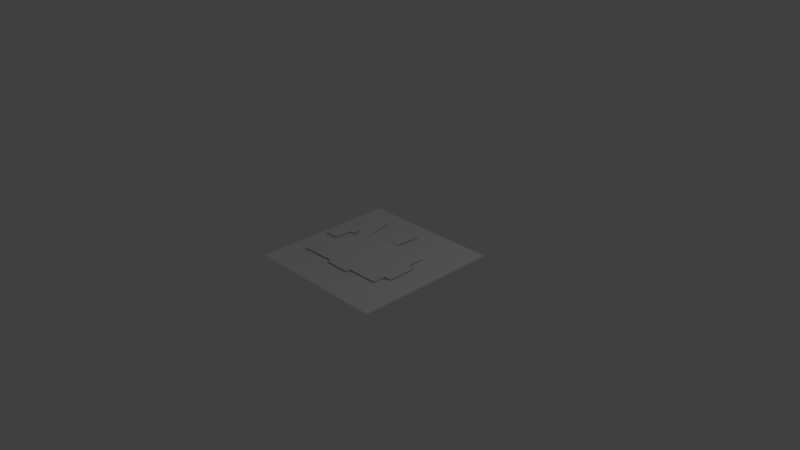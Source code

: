 # Source: bg1.blend  (saved by Blender 2.63.17; exported with 4.5.12 LTS)
import bpy
from mathutils import Matrix  # noqa: F401  (used for matrix-valued properties, if any)

bpy.ops.wm.read_factory_settings(use_empty=True)
scene = bpy.context.scene
scene.name = 'Scene'

# ---- collections
col_collection_1 = bpy.data.collections.new('Collection 1'); scene.collection.children.link(col_collection_1)

# ---- materials (node trees are filled in below, after node groups)
mat_material = bpy.data.materials.new('Material')
mat_material.alpha_threshold = 0.0
mat_material.use_transparent_shadow = False
mat_material.roughness = 0.5
mat_material.line_color = (0.0, 0.0, 0.0, 1.0)

# ---- material node trees

# ---- world
world_world = bpy.data.worlds.new('World'); scene.world = world_world
world_world.color = (0.05088, 0.05088, 0.05088)
world_world.use_sun_shadow = False
world_world.sun_shadow_jitter_overblur = 0.0
world_world.cycles.sampling_method = 'MANUAL'
world_world.cycles.sample_map_resolution = 256

# ---- cameras
cam_camera = bpy.data.cameras.new('Camera')
cam_camera.clip_end = 100.0
cam_camera.lens = 35.0
cam_camera.sensor_width = 32.0
cam_camera.sensor_height = 18.0
cam_camera.ortho_scale = 7.314
cam_camera.dof.focus_distance = 0.0
cam_camera.dof.aperture_fstop = 128.0

# ---- lights
light_lamp = bpy.data.lights.new('Lamp', 'POINT')
light_lamp.transmission_factor = 0.0
light_lamp.cutoff_distance = 30.0
light_lamp.energy = 100.0
light_lamp.shadow_buffer_clip_start = 1.001
light_lamp.shadow_soft_size = 1.0
light_lamp.shadow_maximum_resolution = 0.006
light_lamp.use_absolute_resolution = True
light_lamp.cycles.use_multiple_importance_sampling = False

# ---- meshes
me_plane_003 = bpy.data.meshes.new('Plane.003')
me_plane_003.from_pydata([(1.0, -1.0, 0.0), (-1.0, -1.0, 0.0), (1.0, 1.0, 0.0), (-1.0, 1.0, 0.0)], [], [(2, 3, 1, 0)])
_uv = me_plane_003.uv_layers.new(name='UVMap')
_uv.uv.foreach_set('vector', [1.0, 1.0, 0.0, 1.0, 0.0, 0.0, 1.0, 0.0])
me_plane_003.use_remesh_preserve_volume = False
me_plane_003.use_remesh_preserve_attributes = False
me_plane_003.use_mirror_vertex_groups = False
me_plane_003.update()
me_plane_001 = bpy.data.meshes.new('Plane.001')
me_plane_001.from_pydata([(0.8176, -1.018, 0.0), (-1.0, -1.0, 0.0), (1.382, 0.6058, 0.0), (-1.006, 0.5293, 0.0)], [], [(2, 3, 1, 0)])
me_plane_001.use_remesh_preserve_volume = False
me_plane_001.use_remesh_preserve_attributes = False
me_plane_001.use_mirror_vertex_groups = False
me_plane_001.update()
me_plane_014 = bpy.data.meshes.new('Plane.014')
me_plane_014.from_pydata([(1.0, -1.0, 0.0), (-1.0, -1.0, 0.0), (1.0, 1.0, 0.0), (-1.0, 1.0, 0.0)], [], [(2, 3, 1, 0)])
_uv = me_plane_014.uv_layers.new(name='UVMap')
_uv.uv.foreach_set('vector', [1.0, 1.0, 0.0, 1.0, 0.0, 0.0, 1.0, 0.0])
me_plane_014.use_remesh_preserve_volume = False
me_plane_014.use_remesh_preserve_attributes = False
me_plane_014.use_mirror_vertex_groups = False
me_plane_014.update()
me_plane_012 = bpy.data.meshes.new('Plane.012')
me_plane_012.from_pydata([(1.0, -1.0, 0.0), (-1.0, -1.0, 0.0), (1.0, 1.0, 0.0), (-1.0, 1.0, 0.0)], [], [(2, 3, 1, 0)])
_uv = me_plane_012.uv_layers.new(name='UVMap')
_uv.uv.foreach_set('vector', [1.0, 1.0, 0.0, 1.0, 0.0, 0.0, 1.0, 0.0])
me_plane_012.use_remesh_preserve_volume = False
me_plane_012.use_remesh_preserve_attributes = False
me_plane_012.use_mirror_vertex_groups = False
me_plane_012.update()
me_plane_011 = bpy.data.meshes.new('Plane.011')
me_plane_011.from_pydata([(1.181, -0.4175, 0.0), (0.3857, -1.202, 0.0), (0.4609, 1.429, 0.0), (-1.27, 0.4393, 0.0)], [], [(2, 3, 1, 0)])
me_plane_011.use_remesh_preserve_volume = False
me_plane_011.use_remesh_preserve_attributes = False
me_plane_011.use_mirror_vertex_groups = False
me_plane_011.update()
me_plane_010 = bpy.data.meshes.new('Plane.010')
me_plane_010.from_pydata([(1.0, -1.0, 0.0), (-1.0, -1.0, 0.0), (1.0, 1.0, 0.0), (-1.0, 1.0, 0.0)], [], [(2, 3, 1, 0)])
me_plane_010.use_remesh_preserve_volume = False
me_plane_010.use_remesh_preserve_attributes = False
me_plane_010.use_mirror_vertex_groups = False
me_plane_010.update()
me_plane_002 = bpy.data.meshes.new('Plane.002')
me_plane_002.from_pydata([(1.296, -1.0, 0.0), (-0.7045, -1.0, 0.0), (1.296, 1.0, 0.0), (-0.7045, 1.0, 0.0)], [], [(2, 3, 1, 0)])
me_plane_002.use_remesh_preserve_volume = False
me_plane_002.use_remesh_preserve_attributes = False
me_plane_002.use_mirror_vertex_groups = False
me_plane_002.update()
me_plane_021 = bpy.data.meshes.new('Plane.021')
me_plane_021.from_pydata([(1.0, -1.0, 0.0), (-1.0, -1.0, 0.0), (1.0, 1.0, 0.0), (-1.0, 1.0, 0.0)], [], [(2, 3, 1, 0)])
me_plane_021.use_remesh_preserve_volume = False
me_plane_021.use_remesh_preserve_attributes = False
me_plane_021.use_mirror_vertex_groups = False
me_plane_021.update()
me_plane = bpy.data.meshes.new('Plane')
me_plane.from_pydata([(1.0, -1.0, 0.0), (-1.0, -1.0, 0.0), (1.0, 1.0, 0.0), (-1.0, 1.0, 0.0)], [], [(2, 3, 1, 0)])
_uv = me_plane.uv_layers.new(name='UVMap')
_uv.uv.foreach_set('vector', [1.0, 1.0, 0.0, 1.0, 0.0, 0.0, 1.0, 0.0])
me_plane.materials.append(mat_material)
me_plane.use_remesh_preserve_volume = False
me_plane.use_remesh_preserve_attributes = False
me_plane.use_mirror_vertex_groups = False
me_plane.update()

# ---- objects
ob_pullo = bpy.data.objects.new('pullo', me_plane_003)
ob_ok = bpy.data.objects.new('OK', me_plane_001)
ob_man = bpy.data.objects.new('man', me_plane_014)
ob_myyja = bpy.data.objects.new('myyja', me_plane_012)
ob_jukebox = bpy.data.objects.new('jukebox', me_plane_011)
ob_ovi = bpy.data.objects.new('ovi', me_plane_010)
ob_start = bpy.data.objects.new('START', me_plane_002)
ob_goto_bg0 = bpy.data.objects.new('GOTO_bg0', me_plane_021)
ob_bg = bpy.data.objects.new('BG', me_plane)
ob_lamp = bpy.data.objects.new('Lamp', light_lamp)
ob_camera = bpy.data.objects.new('Camera', cam_camera)

# ---- transforms, parenting, visibility, modifiers, constraints
ob_pullo.location = (-0.6646, 0.3037, 0.0)
ob_pullo.scale = (0.0396, 0.09992, 0.05224)
ob_pullo.lineart.crease_threshold = 0.0
ob_ok.location = (-0.01639, -0.1782, 1.856e-06)
ob_ok.scale = (-0.5513, -0.5513, -0.5513)
ob_ok.lineart.crease_threshold = 0.0
ob_man.location = (0.555, -0.09228, 0.0)
ob_man.scale = (0.08211, 0.2072, 0.1083)
ob_man.lineart.crease_threshold = 0.0
ob_myyja.location = (-0.816, 0.1712, -0.003219)
ob_myyja.scale = (0.1083, 0.2072, 0.1083)
ob_myyja.lineart.crease_threshold = 0.0
ob_jukebox.location = (-0.5942, 0.4496, 0.00118)
ob_jukebox.scale = (0.129, 0.2343, 0.1708)
ob_jukebox.lineart.crease_threshold = 0.0
ob_ovi.location = (-0.05338, 0.5732, 0.00118)
ob_ovi.scale = (0.1039, 0.1888, 0.1377)
ob_ovi.lineart.crease_threshold = 0.0
ob_start.location = (-0.06164, -0.3474, 0.04971)
ob_start.scale = (0.01281, 0.01281, 0.01281)
ob_start.lineart.crease_threshold = 0.0
ob_goto_bg0.location = (-0.08375, -0.4913, 3.153e-06)
ob_goto_bg0.scale = (0.1876, 0.05445, 0.05445)
ob_goto_bg0.lineart.crease_threshold = 0.0
ob_bg.location = (0.0, 0.0, -0.01893)
ob_bg.lineart.crease_threshold = 0.0
ob_lamp.location = (4.076, 1.005, 5.904)
ob_lamp.rotation_euler = (0.6503, 0.05522, 1.866)
ob_lamp.lock_rotations_4d = False
ob_lamp.empty_display_type = 'ARROWS'
ob_lamp.color = (0.0, 0.0, 0.0, 0.0)
ob_lamp.lineart.crease_threshold = 0.0
ob_camera.location = (7.481, -6.508, 5.344)
ob_camera.rotation_euler = (1.109, 0.01082, 0.8149)
ob_camera.lock_rotations_4d = False
ob_camera.empty_display_type = 'ARROWS'
ob_camera.color = (0.0, 0.0, 0.0, 0.0)
ob_camera.display_type = 'WIRE'
ob_camera.lineart.crease_threshold = 0.0

# ---- collection membership
col_collection_1.objects.link(ob_pullo)
col_collection_1.objects.link(ob_ok)
col_collection_1.objects.link(ob_man)
col_collection_1.objects.link(ob_myyja)
col_collection_1.objects.link(ob_jukebox)
col_collection_1.objects.link(ob_ovi)
col_collection_1.objects.link(ob_start)
col_collection_1.objects.link(ob_goto_bg0)
col_collection_1.objects.link(ob_bg)
col_collection_1.objects.link(ob_lamp)
col_collection_1.objects.link(ob_camera)

# ---- scene / render settings (as saved in the file)
scene.camera = ob_camera
scene.frame_start = 1; scene.frame_end = 250; scene.frame_set(1)
scene.render.engine = 'BLENDER_EEVEE_NEXT'
scene.render.image_settings.color_mode = 'RGB'
scene.render.image_settings.compression = 90
scene.render.resolution_percentage = 50
scene.render.dither_intensity = 0.0
scene.render.bake_margin = 2
scene.render.bake_bias = 0.0
scene.cycles.use_denoising = False
scene.cycles.samples = 10
scene.cycles.sampling_pattern = 'TABULATED_SOBOL'
scene.cycles.light_sampling_threshold = 0.0
scene.cycles.use_adaptive_sampling = False
scene.cycles.use_light_tree = False
scene.cycles.blur_glossy = 0.0
scene.cycles.volume_bounces = 1
scene.cycles.pixel_filter_type = 'GAUSSIAN'
scene.cycles.sample_clamp_indirect = 0.0
scene.view_settings.view_transform = 'Standard'
bpy.context.view_layer.update()
